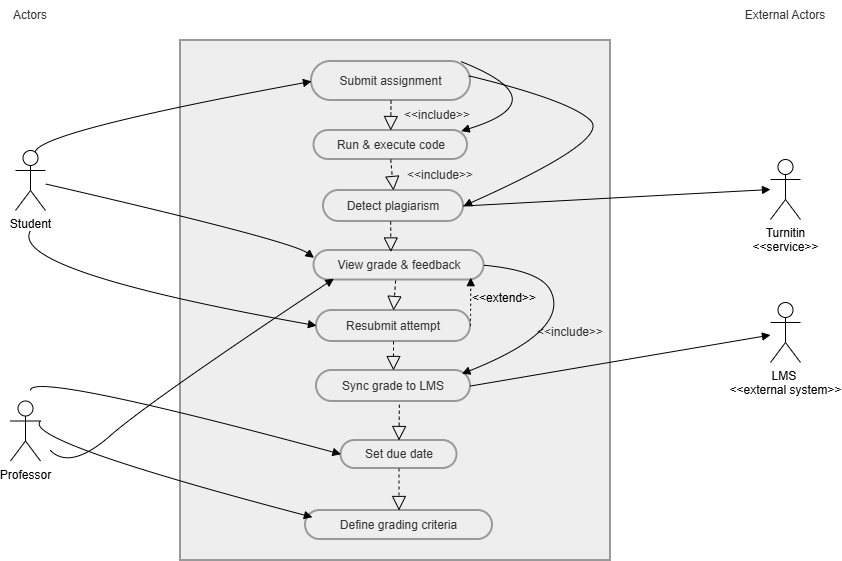

The diagram above was exported from draw.io. Its source (the exported page's mxGraphModel, read from the mxfile embedded in the PNG):
<mxGraphModel dx="1095" dy="1165" grid="1" gridSize="10" guides="1" tooltips="1" connect="1" arrows="1" fold="1" page="1" pageScale="1" pageWidth="850" pageHeight="1100" math="0" shadow="0">
  <root>
    <mxCell id="0" />
    <mxCell id="1" parent="0" />
    <mxCell id="_O3YKnkTxI4v_erbpYnx-184" parent="1" style="whiteSpace=wrap;strokeWidth=2;fillColor=light-dark(#eeeeee,#1f2020);strokeColor=light-dark(#999999,#cccccc);fontColor=light-dark(#333333,#cccccc);" value="" vertex="1">
      <mxGeometry height="520" width="430" x="1475" y="300" as="geometry" />
    </mxCell>
    <mxCell id="_O3YKnkTxI4v_erbpYnx-189" parent="1" style="rounded=1;whiteSpace=wrap;arcSize=50;strokeWidth=2;fillColor=light-dark(#eeeeee,#1f2020);strokeColor=light-dark(#999999,#cccccc);fontColor=light-dark(#333333,#cccccc);" value="Submit assignment" vertex="1">
      <mxGeometry height="39" width="159" x="1606" y="321" as="geometry" />
    </mxCell>
    <mxCell id="_O3YKnkTxI4v_erbpYnx-190" parent="1" style="rounded=1;whiteSpace=wrap;arcSize=50;strokeWidth=2;fillColor=light-dark(#eeeeee,#1f2020);strokeColor=light-dark(#999999,#cccccc);fontColor=light-dark(#333333,#cccccc);" value="Set due date" vertex="1">
      <mxGeometry height="28" width="116" x="1635.5" y="700" as="geometry" />
    </mxCell>
    <mxCell id="_O3YKnkTxI4v_erbpYnx-191" parent="1" style="rounded=1;whiteSpace=wrap;arcSize=50;strokeWidth=2;fillColor=light-dark(#eeeeee,#1f2020);strokeColor=light-dark(#999999,#cccccc);fontColor=light-dark(#333333,#cccccc);" value="Define grading criteria" vertex="1">
      <mxGeometry height="29" width="187" x="1600" y="770" as="geometry" />
    </mxCell>
    <mxCell id="_O3YKnkTxI4v_erbpYnx-192" parent="1" style="rounded=1;whiteSpace=wrap;arcSize=50;strokeWidth=2;fillColor=light-dark(#eeeeee,#1f2020);strokeColor=light-dark(#999999,#cccccc);fontColor=light-dark(#333333,#cccccc);" value="Run &amp; execute code" vertex="1">
      <mxGeometry height="29" width="153.5" x="1608.5" y="390" as="geometry" />
    </mxCell>
    <mxCell id="_O3YKnkTxI4v_erbpYnx-193" parent="1" style="rounded=1;whiteSpace=wrap;arcSize=50;strokeWidth=2;fillColor=light-dark(#eeeeee,#1f2020);strokeColor=light-dark(#999999,#cccccc);fontColor=light-dark(#333333,#cccccc);" value="Detect plagiarism" vertex="1">
      <mxGeometry height="31" width="140" x="1618" y="450" as="geometry" />
    </mxCell>
    <mxCell id="_O3YKnkTxI4v_erbpYnx-194" parent="1" style="rounded=1;whiteSpace=wrap;arcSize=50;strokeWidth=2;fillColor=light-dark(#eeeeee,#1f2020);strokeColor=light-dark(#999999,#cccccc);fontColor=light-dark(#333333,#cccccc);" value="View grade &amp; feedback" vertex="1">
      <mxGeometry height="29.5" width="170" x="1608.5" y="510" as="geometry" />
    </mxCell>
    <mxCell id="_O3YKnkTxI4v_erbpYnx-195" parent="1" style="rounded=1;whiteSpace=wrap;arcSize=50;strokeWidth=2;fillColor=light-dark(#eeeeee,#1f2020);strokeColor=light-dark(#999999,#cccccc);fontColor=light-dark(#333333,#cccccc);" value="Sync grade to LMS" vertex="1">
      <mxGeometry height="31" width="154" x="1611" y="630" as="geometry" />
    </mxCell>
    <mxCell id="_O3YKnkTxI4v_erbpYnx-197" parent="1" style="rounded=1;whiteSpace=wrap;arcSize=50;strokeWidth=2;fillColor=light-dark(#eeeeee,#1f2020);strokeColor=light-dark(#999999,#cccccc);fontColor=light-dark(#333333,#cccccc);" value="Resubmit attempt" vertex="1">
      <mxGeometry height="31" width="154" x="1611" y="570" as="geometry" />
    </mxCell>
    <mxCell id="_O3YKnkTxI4v_erbpYnx-201" edge="1" parent="1" source="_O3YKnkTxI4v_erbpYnx-189" style="curved=1;startArrow=none;endArrow=block;exitX=0.93;exitY=0.01;entryX=0.959;entryY=0.022;rounded=0;entryDx=0;entryDy=0;entryPerimeter=0;" target="_O3YKnkTxI4v_erbpYnx-192" value="">
      <mxGeometry relative="1" as="geometry">
        <Array as="points">
          <mxPoint x="1854" y="360" />
        </Array>
      </mxGeometry>
    </mxCell>
    <mxCell id="_O3YKnkTxI4v_erbpYnx-202" edge="1" parent="1" source="_O3YKnkTxI4v_erbpYnx-189" style="curved=1;startArrow=none;endArrow=block;entryX=1;entryY=0.5;rounded=0;entryDx=0;entryDy=0;exitX=0.988;exitY=0.366;exitDx=0;exitDy=0;exitPerimeter=0;" target="_O3YKnkTxI4v_erbpYnx-193" value="">
      <mxGeometry relative="1" as="geometry">
        <Array as="points">
          <mxPoint x="1865" y="360" />
          <mxPoint x="1905" y="400" />
        </Array>
        <mxPoint x="1765" y="330" as="sourcePoint" />
      </mxGeometry>
    </mxCell>
    <mxCell id="_O3YKnkTxI4v_erbpYnx-203" edge="1" parent="1" source="_O3YKnkTxI4v_erbpYnx-194" style="curved=1;startArrow=none;endArrow=block;exitX=1;exitY=0.5;entryX=0.944;entryY=0.108;rounded=0;entryDx=0;entryDy=0;entryPerimeter=0;" target="_O3YKnkTxI4v_erbpYnx-195" value="">
      <mxGeometry relative="1" as="geometry">
        <Array as="points">
          <mxPoint x="1835" y="530" />
          <mxPoint x="1855" y="570" />
          <mxPoint x="1815" y="610" />
        </Array>
      </mxGeometry>
    </mxCell>
    <mxCell id="_O3YKnkTxI4v_erbpYnx-204" edge="1" parent="1" source="_O3YKnkTxI4v_erbpYnx-197" style="curved=1;dashed=1;dashPattern=2 3;startArrow=none;endArrow=block;exitX=1;exitY=0.49;entryX=0.922;entryY=0.921;rounded=0;entryDx=0;entryDy=0;entryPerimeter=0;" target="_O3YKnkTxI4v_erbpYnx-194" value="">
      <mxGeometry relative="1" as="geometry">
        <Array as="points" />
      </mxGeometry>
    </mxCell>
    <mxCell id="_O3YKnkTxI4v_erbpYnx-205" edge="1" parent="1" source="_O3YKnkTxI4v_erbpYnx-217" style="curved=1;startArrow=none;endArrow=block;entryX=0;entryY=0.51;rounded=0;exitX=0.75;exitY=0.1;exitDx=0;exitDy=0;exitPerimeter=0;" target="_O3YKnkTxI4v_erbpYnx-189" value="">
      <mxGeometry relative="1" as="geometry">
        <Array as="points">
          <mxPoint x="1302" y="397" />
        </Array>
        <mxPoint x="1255" y="420" as="sourcePoint" />
      </mxGeometry>
    </mxCell>
    <mxCell id="_O3YKnkTxI4v_erbpYnx-206" edge="1" parent="1" source="_O3YKnkTxI4v_erbpYnx-217" style="curved=1;startArrow=none;endArrow=block;rounded=0;entryX=0;entryY=0.25;entryDx=0;entryDy=0;" target="_O3YKnkTxI4v_erbpYnx-194" value="">
      <mxGeometry relative="1" as="geometry">
        <Array as="points">
          <mxPoint x="1585" y="500" />
        </Array>
        <mxPoint x="1245" y="440" as="sourcePoint" />
        <mxPoint x="1595" y="510" as="targetPoint" />
      </mxGeometry>
    </mxCell>
    <mxCell id="_O3YKnkTxI4v_erbpYnx-207" edge="1" parent="1" style="curved=1;startArrow=none;endArrow=block;entryX=0;entryY=0.49;rounded=0;" target="_O3YKnkTxI4v_erbpYnx-197" value="">
      <mxGeometry relative="1" as="geometry">
        <Array as="points">
          <mxPoint x="1302" y="530" />
        </Array>
        <mxPoint x="1325" y="490" as="sourcePoint" />
      </mxGeometry>
    </mxCell>
    <mxCell id="_O3YKnkTxI4v_erbpYnx-208" edge="1" parent="1" style="curved=1;startArrow=none;endArrow=block;entryX=0;entryY=0.49;rounded=0;" target="_O3YKnkTxI4v_erbpYnx-190" value="">
      <mxGeometry relative="1" as="geometry">
        <Array as="points">
          <mxPoint x="1325" y="630" />
        </Array>
        <mxPoint x="1325" y="650" as="sourcePoint" />
      </mxGeometry>
    </mxCell>
    <mxCell id="_O3YKnkTxI4v_erbpYnx-209" edge="1" parent="1" source="_O3YKnkTxI4v_erbpYnx-219" style="curved=1;startArrow=none;endArrow=block;exitX=1;exitY=0.3333333333333333;entryX=0.037;entryY=0.231;rounded=0;exitDx=0;exitDy=0;exitPerimeter=0;entryDx=0;entryDy=0;entryPerimeter=0;" target="_O3YKnkTxI4v_erbpYnx-191" value="">
      <mxGeometry relative="1" as="geometry">
        <Array as="points">
          <mxPoint x="1315" y="699.9" />
        </Array>
        <mxPoint x="1347.9999999999998" y="670.9999999999999" as="sourcePoint" />
        <mxPoint x="1617" y="742.0100000000001" as="targetPoint" />
      </mxGeometry>
    </mxCell>
    <mxCell id="_O3YKnkTxI4v_erbpYnx-210" edge="1" parent="1" style="curved=1;startArrow=none;endArrow=block;entryX=0.117;entryY=0.957;rounded=0;entryDx=0;entryDy=0;entryPerimeter=0;" target="_O3YKnkTxI4v_erbpYnx-194" value="">
      <mxGeometry relative="1" as="geometry">
        <Array as="points">
          <mxPoint x="1365" y="730" />
          <mxPoint x="1445" y="660" />
        </Array>
        <mxPoint x="1345" y="710" as="sourcePoint" />
      </mxGeometry>
    </mxCell>
    <mxCell id="_O3YKnkTxI4v_erbpYnx-221" parent="1" style="text;html=1;whiteSpace=wrap;strokeColor=none;fillColor=none;align=center;verticalAlign=middle;rounded=0;" value="&lt;span style=&quot;color: rgb(51, 51, 51);&quot;&gt;External Actors&lt;/span&gt;" vertex="1">
      <mxGeometry height="30" width="90" x="2035" y="260" as="geometry" />
    </mxCell>
    <mxCell id="_O3YKnkTxI4v_erbpYnx-222" parent="1" style="text;html=1;whiteSpace=wrap;strokeColor=none;fillColor=none;align=center;verticalAlign=middle;rounded=0;" value="&lt;span style=&quot;color: rgb(51, 51, 51);&quot;&gt;Actors&lt;/span&gt;" vertex="1">
      <mxGeometry height="30" width="60" x="1295" y="260" as="geometry" />
    </mxCell>
    <mxCell id="_O3YKnkTxI4v_erbpYnx-217" parent="1" style="shape=umlActor;verticalLabelPosition=bottom;verticalAlign=top;html=1;outlineConnect=0;" value="Student" vertex="1">
      <mxGeometry height="60" width="30" x="1310" y="410" as="geometry" />
    </mxCell>
    <mxCell id="_O3YKnkTxI4v_erbpYnx-233" edge="1" parent="1" source="_O3YKnkTxI4v_erbpYnx-195" style="curved=1;startArrow=none;endArrow=block;exitX=1;exitY=0.5;rounded=0;" target="_O3YKnkTxI4v_erbpYnx-225" value="">
      <mxGeometry relative="1" as="geometry">
        <Array as="points" />
        <mxPoint x="1765" y="631" as="sourcePoint" />
        <mxPoint x="2185" y="580" as="targetPoint" />
      </mxGeometry>
    </mxCell>
    <mxCell id="_O3YKnkTxI4v_erbpYnx-225" parent="1" style="shape=umlActor;verticalLabelPosition=bottom;verticalAlign=top;html=1;outlineConnect=0;" value="LMS&amp;nbsp;&lt;div&gt;&amp;lt;&amp;lt;external system&amp;gt;&amp;gt;&lt;/div&gt;" vertex="1">
      <mxGeometry height="60" width="30" x="2065" y="562" as="geometry" />
    </mxCell>
    <mxCell id="_O3YKnkTxI4v_erbpYnx-234" edge="1" parent="1" source="_O3YKnkTxI4v_erbpYnx-193" style="curved=1;startArrow=none;endArrow=block;exitX=1;exitY=0.5;entryX=0;entryY=0.5;rounded=0;" target="_O3YKnkTxI4v_erbpYnx-224" value="">
      <mxGeometry relative="1" as="geometry">
        <Array as="points" />
        <mxPoint x="1762" y="462" as="sourcePoint" />
        <mxPoint x="2187" y="448.5" as="targetPoint" />
      </mxGeometry>
    </mxCell>
    <mxCell id="_O3YKnkTxI4v_erbpYnx-224" parent="1" style="shape=umlActor;verticalLabelPosition=bottom;verticalAlign=top;html=1;outlineConnect=0;" value="Turnitin&lt;div&gt;&amp;lt;&amp;lt;service&amp;gt;&amp;gt;&lt;/div&gt;" vertex="1">
      <mxGeometry height="60" width="30" x="2065" y="419" as="geometry" />
    </mxCell>
    <mxCell id="_O3YKnkTxI4v_erbpYnx-219" parent="1" style="shape=umlActor;verticalLabelPosition=bottom;verticalAlign=top;html=1;outlineConnect=0;" value="Professor" vertex="1">
      <mxGeometry height="60" width="30" x="1305" y="660.5" as="geometry" />
    </mxCell>
    <mxCell id="_O3YKnkTxI4v_erbpYnx-263" edge="1" parent="1" source="_O3YKnkTxI4v_erbpYnx-195" style="endArrow=block;dashed=1;endFill=0;endSize=12;html=1;rounded=0;entryX=0.5;entryY=0;entryDx=0;entryDy=0;exitX=0.538;exitY=1.103;exitDx=0;exitDy=0;exitPerimeter=0;" target="_O3YKnkTxI4v_erbpYnx-190" value="">
      <mxGeometry relative="1" width="160" as="geometry">
        <mxPoint x="1595" y="420" as="sourcePoint" />
        <mxPoint x="1755" y="420" as="targetPoint" />
      </mxGeometry>
    </mxCell>
    <mxCell id="_O3YKnkTxI4v_erbpYnx-264" edge="1" parent="1" source="_O3YKnkTxI4v_erbpYnx-190" style="endArrow=block;dashed=1;endFill=0;endSize=12;html=1;rounded=0;entryX=0.5;entryY=0;entryDx=0;entryDy=0;exitX=0.5;exitY=1;exitDx=0;exitDy=0;" target="_O3YKnkTxI4v_erbpYnx-191" value="">
      <mxGeometry relative="1" width="160" as="geometry">
        <mxPoint x="1704" y="664" as="sourcePoint" />
        <mxPoint x="1704" y="699" as="targetPoint" />
      </mxGeometry>
    </mxCell>
    <mxCell id="_O3YKnkTxI4v_erbpYnx-266" edge="1" parent="1" source="_O3YKnkTxI4v_erbpYnx-197" style="endArrow=block;dashed=1;endFill=0;endSize=12;html=1;rounded=0;entryX=0.5;entryY=0;entryDx=0;entryDy=0;exitX=0.5;exitY=1;exitDx=0;exitDy=0;" target="_O3YKnkTxI4v_erbpYnx-195" value="">
      <mxGeometry relative="1" width="160" as="geometry">
        <mxPoint x="1704" y="675" as="sourcePoint" />
        <mxPoint x="1704" y="699" as="targetPoint" />
      </mxGeometry>
    </mxCell>
    <mxCell id="_O3YKnkTxI4v_erbpYnx-267" edge="1" parent="1" source="_O3YKnkTxI4v_erbpYnx-194" style="endArrow=block;dashed=1;endFill=0;endSize=12;html=1;rounded=0;entryX=0.5;entryY=0;entryDx=0;entryDy=0;exitX=0.48;exitY=1.02;exitDx=0;exitDy=0;exitPerimeter=0;" target="_O3YKnkTxI4v_erbpYnx-197" value="">
      <mxGeometry relative="1" width="160" as="geometry">
        <mxPoint x="1698" y="605" as="sourcePoint" />
        <mxPoint x="1698" y="632" as="targetPoint" />
      </mxGeometry>
    </mxCell>
    <mxCell id="_O3YKnkTxI4v_erbpYnx-268" edge="1" parent="1" source="_O3YKnkTxI4v_erbpYnx-193" style="endArrow=block;dashed=1;endFill=0;endSize=12;html=1;rounded=0;exitX=0.48;exitY=1.003;exitDx=0;exitDy=0;exitPerimeter=0;entryX=0.452;entryY=0.05;entryDx=0;entryDy=0;entryPerimeter=0;" target="_O3YKnkTxI4v_erbpYnx-194" value="">
      <mxGeometry relative="1" width="160" as="geometry">
        <mxPoint x="1605" y="490" as="sourcePoint" />
        <mxPoint x="1765" y="490" as="targetPoint" />
      </mxGeometry>
    </mxCell>
    <mxCell id="_O3YKnkTxI4v_erbpYnx-269" edge="1" parent="1" source="_O3YKnkTxI4v_erbpYnx-192" style="endArrow=block;dashed=1;endFill=0;endSize=12;html=1;rounded=0;exitX=0.5;exitY=1;exitDx=0;exitDy=0;entryX=0.5;entryY=0;entryDx=0;entryDy=0;" target="_O3YKnkTxI4v_erbpYnx-193" value="">
      <mxGeometry relative="1" width="160" as="geometry">
        <mxPoint x="1605" y="450" as="sourcePoint" />
        <mxPoint x="1765" y="450" as="targetPoint" />
      </mxGeometry>
    </mxCell>
    <mxCell id="_O3YKnkTxI4v_erbpYnx-270" edge="1" parent="1" source="_O3YKnkTxI4v_erbpYnx-189" style="endArrow=block;dashed=1;endFill=0;endSize=12;html=1;rounded=0;exitX=0.5;exitY=1;exitDx=0;exitDy=0;entryX=0.5;entryY=0;entryDx=0;entryDy=0;" target="_O3YKnkTxI4v_erbpYnx-192" value="">
      <mxGeometry relative="1" width="160" as="geometry">
        <mxPoint x="1605" y="410" as="sourcePoint" />
        <mxPoint x="1765" y="410" as="targetPoint" />
      </mxGeometry>
    </mxCell>
    <mxCell id="_O3YKnkTxI4v_erbpYnx-271" parent="1" style="text;html=1;whiteSpace=wrap;strokeColor=none;fillColor=none;align=center;verticalAlign=middle;rounded=0;" value="&lt;span style=&quot;color: rgb(51, 51, 51);&quot;&gt;&amp;lt;&amp;lt;include&amp;gt;&amp;gt;&lt;/span&gt;" vertex="1">
      <mxGeometry height="20" width="20" x="1855" y="582" as="geometry" />
    </mxCell>
    <mxCell id="_O3YKnkTxI4v_erbpYnx-272" parent="1" style="text;html=1;whiteSpace=wrap;strokeColor=none;fillColor=none;align=center;verticalAlign=middle;rounded=0;" value="&amp;lt;&amp;lt;extend&amp;gt;&amp;gt;" vertex="1">
      <mxGeometry height="25" width="40" x="1778.5" y="545" as="geometry" />
    </mxCell>
    <mxCell id="_O3YKnkTxI4v_erbpYnx-275" parent="1" style="text;html=1;whiteSpace=wrap;strokeColor=none;fillColor=none;align=center;verticalAlign=middle;rounded=0;" value="&lt;span style=&quot;color: rgb(51, 51, 51);&quot;&gt;&amp;lt;&amp;lt;include&amp;gt;&amp;gt;&lt;/span&gt;" vertex="1">
      <mxGeometry height="30" width="60" x="1702" y="360" as="geometry" />
    </mxCell>
    <mxCell id="_O3YKnkTxI4v_erbpYnx-276" parent="1" style="text;html=1;whiteSpace=wrap;strokeColor=none;fillColor=none;align=center;verticalAlign=middle;rounded=0;" value="&lt;span style=&quot;color: rgb(51, 51, 51);&quot;&gt;&amp;lt;&amp;lt;include&amp;gt;&amp;gt;&lt;/span&gt;" vertex="1">
      <mxGeometry height="30" width="60" x="1705" y="420" as="geometry" />
    </mxCell>
  </root>
</mxGraphModel>